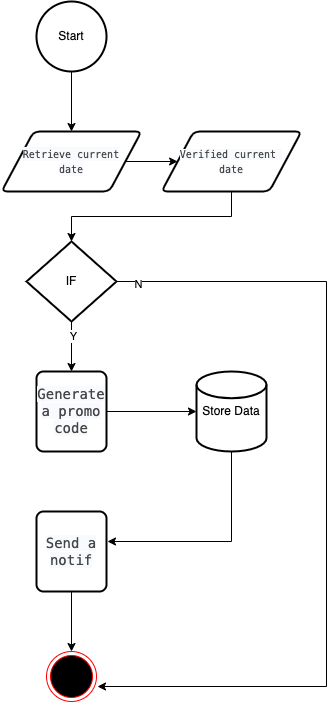

The diagram above was exported from draw.io. Its source (the exported page's mxGraphModel, read from the mxfile embedded in the PNG):
<mxGraphModel dx="786" dy="540" grid="1" gridSize="10" guides="1" tooltips="1" connect="1" arrows="1" fold="1" page="1" pageScale="1" pageWidth="827" pageHeight="1169" math="0" shadow="0">
  <root>
    <mxCell id="0" />
    <mxCell id="1" parent="0" />
    <mxCell id="XbNyA09mux3FMtmfw7P8-12" style="edgeStyle=orthogonalEdgeStyle;rounded=0;orthogonalLoop=1;jettySize=auto;html=1;exitX=0.5;exitY=1;exitDx=0;exitDy=0;exitPerimeter=0;entryX=0.5;entryY=0;entryDx=0;entryDy=0;" edge="1" parent="1" source="XbNyA09mux3FMtmfw7P8-1" target="XbNyA09mux3FMtmfw7P8-2">
      <mxGeometry relative="1" as="geometry" />
    </mxCell>
    <mxCell id="XbNyA09mux3FMtmfw7P8-1" value="Start" style="strokeWidth=2;html=1;shape=mxgraph.flowchart.start_2;whiteSpace=wrap;" vertex="1" parent="1">
      <mxGeometry x="360" y="120" width="70" height="70" as="geometry" />
    </mxCell>
    <mxCell id="XbNyA09mux3FMtmfw7P8-26" style="edgeStyle=orthogonalEdgeStyle;rounded=0;orthogonalLoop=1;jettySize=auto;html=1;exitX=1;exitY=0.5;exitDx=0;exitDy=0;fontSize=10;" edge="1" parent="1" source="XbNyA09mux3FMtmfw7P8-2" target="XbNyA09mux3FMtmfw7P8-25">
      <mxGeometry relative="1" as="geometry" />
    </mxCell>
    <mxCell id="XbNyA09mux3FMtmfw7P8-2" value="&lt;span style=&quot;color: rgb(68, 71, 70); font-family: &amp;quot;Google Sans Mono&amp;quot;, monospace; text-align: start; background-color: rgb(248, 250, 253);&quot;&gt;&lt;font style=&quot;font-size: 10px;&quot;&gt;Retrieve current &lt;br&gt;date&lt;/font&gt;&lt;/span&gt;" style="shape=parallelogram;html=1;strokeWidth=2;perimeter=parallelogramPerimeter;whiteSpace=wrap;rounded=1;arcSize=12;size=0.23;" vertex="1" parent="1">
      <mxGeometry x="325" y="250" width="140" height="60" as="geometry" />
    </mxCell>
    <mxCell id="XbNyA09mux3FMtmfw7P8-14" style="edgeStyle=orthogonalEdgeStyle;rounded=0;orthogonalLoop=1;jettySize=auto;html=1;exitX=0.5;exitY=1;exitDx=0;exitDy=0;exitPerimeter=0;entryX=0.5;entryY=0;entryDx=0;entryDy=0;" edge="1" parent="1" source="XbNyA09mux3FMtmfw7P8-3" target="XbNyA09mux3FMtmfw7P8-4">
      <mxGeometry relative="1" as="geometry" />
    </mxCell>
    <mxCell id="XbNyA09mux3FMtmfw7P8-20" value="Y" style="edgeLabel;html=1;align=center;verticalAlign=middle;resizable=0;points=[];" vertex="1" connectable="0" parent="XbNyA09mux3FMtmfw7P8-14">
      <mxGeometry x="-0.44" y="1" relative="1" as="geometry">
        <mxPoint as="offset" />
      </mxGeometry>
    </mxCell>
    <mxCell id="XbNyA09mux3FMtmfw7P8-15" style="edgeStyle=orthogonalEdgeStyle;rounded=0;orthogonalLoop=1;jettySize=auto;html=1;exitX=1;exitY=0.5;exitDx=0;exitDy=0;exitPerimeter=0;entryX=1.02;entryY=0.7;entryDx=0;entryDy=0;entryPerimeter=0;" edge="1" parent="1" source="XbNyA09mux3FMtmfw7P8-3" target="XbNyA09mux3FMtmfw7P8-7">
      <mxGeometry relative="1" as="geometry">
        <Array as="points">
          <mxPoint x="650" y="400" />
          <mxPoint x="650" y="805" />
        </Array>
      </mxGeometry>
    </mxCell>
    <mxCell id="XbNyA09mux3FMtmfw7P8-19" value="N" style="edgeLabel;html=1;align=center;verticalAlign=middle;resizable=0;points=[];" vertex="1" connectable="0" parent="XbNyA09mux3FMtmfw7P8-15">
      <mxGeometry x="-0.9502" y="-2" relative="1" as="geometry">
        <mxPoint as="offset" />
      </mxGeometry>
    </mxCell>
    <mxCell id="XbNyA09mux3FMtmfw7P8-3" value="IF" style="strokeWidth=2;html=1;shape=mxgraph.flowchart.decision;whiteSpace=wrap;" vertex="1" parent="1">
      <mxGeometry x="350" y="360" width="90" height="80" as="geometry" />
    </mxCell>
    <mxCell id="XbNyA09mux3FMtmfw7P8-16" style="edgeStyle=orthogonalEdgeStyle;rounded=0;orthogonalLoop=1;jettySize=auto;html=1;exitX=1;exitY=0.5;exitDx=0;exitDy=0;entryX=0;entryY=0.5;entryDx=0;entryDy=0;entryPerimeter=0;" edge="1" parent="1" source="XbNyA09mux3FMtmfw7P8-4" target="XbNyA09mux3FMtmfw7P8-6">
      <mxGeometry relative="1" as="geometry" />
    </mxCell>
    <mxCell id="XbNyA09mux3FMtmfw7P8-4" value="&lt;span style=&quot;color: rgb(68, 71, 70); font-family: &amp;quot;Google Sans Mono&amp;quot;, monospace; font-size: 14px; text-align: start; background-color: rgb(248, 250, 253);&quot;&gt;Generate a promo code&lt;/span&gt;" style="rounded=1;whiteSpace=wrap;html=1;absoluteArcSize=1;arcSize=14;strokeWidth=2;" vertex="1" parent="1">
      <mxGeometry x="360" y="490" width="70" height="80" as="geometry" />
    </mxCell>
    <mxCell id="XbNyA09mux3FMtmfw7P8-18" style="edgeStyle=orthogonalEdgeStyle;rounded=0;orthogonalLoop=1;jettySize=auto;html=1;exitX=0.5;exitY=1;exitDx=0;exitDy=0;entryX=0.5;entryY=0;entryDx=0;entryDy=0;" edge="1" parent="1" source="XbNyA09mux3FMtmfw7P8-5" target="XbNyA09mux3FMtmfw7P8-7">
      <mxGeometry relative="1" as="geometry" />
    </mxCell>
    <mxCell id="XbNyA09mux3FMtmfw7P8-5" value="&lt;span style=&quot;color: rgb(68, 71, 70); font-family: &amp;quot;Google Sans Mono&amp;quot;, monospace; font-size: 14px; text-align: start; background-color: rgb(248, 250, 253);&quot;&gt;Send a notif&lt;/span&gt;" style="rounded=1;whiteSpace=wrap;html=1;absoluteArcSize=1;arcSize=14;strokeWidth=2;" vertex="1" parent="1">
      <mxGeometry x="360" y="630" width="70" height="80" as="geometry" />
    </mxCell>
    <mxCell id="XbNyA09mux3FMtmfw7P8-24" style="edgeStyle=orthogonalEdgeStyle;rounded=0;orthogonalLoop=1;jettySize=auto;html=1;exitX=0.5;exitY=1;exitDx=0;exitDy=0;exitPerimeter=0;entryX=1.014;entryY=0.375;entryDx=0;entryDy=0;entryPerimeter=0;" edge="1" parent="1" source="XbNyA09mux3FMtmfw7P8-6" target="XbNyA09mux3FMtmfw7P8-5">
      <mxGeometry relative="1" as="geometry" />
    </mxCell>
    <mxCell id="XbNyA09mux3FMtmfw7P8-6" value="Store Data" style="strokeWidth=2;html=1;shape=mxgraph.flowchart.database;whiteSpace=wrap;" vertex="1" parent="1">
      <mxGeometry x="520" y="490" width="70" height="80" as="geometry" />
    </mxCell>
    <mxCell id="XbNyA09mux3FMtmfw7P8-7" value="" style="ellipse;html=1;shape=endState;fillColor=#000000;strokeColor=#ff0000;" vertex="1" parent="1">
      <mxGeometry x="370" y="770" width="50" height="50" as="geometry" />
    </mxCell>
    <mxCell id="XbNyA09mux3FMtmfw7P8-27" style="edgeStyle=orthogonalEdgeStyle;rounded=0;orthogonalLoop=1;jettySize=auto;html=1;exitX=0.5;exitY=1;exitDx=0;exitDy=0;fontSize=10;" edge="1" parent="1" source="XbNyA09mux3FMtmfw7P8-25" target="XbNyA09mux3FMtmfw7P8-3">
      <mxGeometry relative="1" as="geometry" />
    </mxCell>
    <mxCell id="XbNyA09mux3FMtmfw7P8-25" value="&lt;div style=&quot;&quot;&gt;&lt;font face=&quot;Google Sans Mono, monospace&quot; color=&quot;#444746&quot;&gt;&lt;span style=&quot;font-size: 10px; background-color: rgb(248, 250, 253);&quot;&gt;Verified current&amp;nbsp;&lt;/span&gt;&lt;/font&gt;&lt;/div&gt;&lt;div style=&quot;&quot;&gt;&lt;font face=&quot;Google Sans Mono, monospace&quot; color=&quot;#444746&quot;&gt;&lt;span style=&quot;font-size: 10px; background-color: rgb(248, 250, 253);&quot;&gt;date&lt;/span&gt;&lt;/font&gt;&lt;/div&gt;" style="shape=parallelogram;html=1;strokeWidth=2;perimeter=parallelogramPerimeter;whiteSpace=wrap;rounded=1;arcSize=12;size=0.23;align=center;" vertex="1" parent="1">
      <mxGeometry x="485" y="250" width="140" height="60" as="geometry" />
    </mxCell>
  </root>
</mxGraphModel>